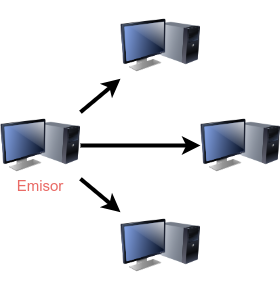

The diagram above was exported from draw.io. Its source (the exported page's mxGraphModel, read from the mxfile embedded in the PNG):
<mxGraphModel dx="1362" dy="843" grid="1" gridSize="10" guides="1" tooltips="1" connect="1" arrows="1" fold="1" page="1" pageScale="1" pageWidth="827" pageHeight="1169" math="0" shadow="0">
  <root>
    <mxCell id="0" />
    <mxCell id="1" parent="0" />
    <mxCell id="4eLFYPI8sy1RPxjCLCnL-2" style="edgeStyle=none;rounded=0;orthogonalLoop=1;jettySize=auto;html=1;strokeWidth=4;" edge="1" parent="1" source="SYxXZSnFK9Td5oDxYSNH-1" target="SYxXZSnFK9Td5oDxYSNH-2">
      <mxGeometry relative="1" as="geometry" />
    </mxCell>
    <mxCell id="4eLFYPI8sy1RPxjCLCnL-4" style="edgeStyle=none;rounded=0;orthogonalLoop=1;jettySize=auto;html=1;strokeWidth=4;" edge="1" parent="1" source="SYxXZSnFK9Td5oDxYSNH-1" target="SYxXZSnFK9Td5oDxYSNH-4">
      <mxGeometry relative="1" as="geometry" />
    </mxCell>
    <mxCell id="4eLFYPI8sy1RPxjCLCnL-6" style="edgeStyle=none;rounded=0;orthogonalLoop=1;jettySize=auto;html=1;strokeWidth=4;" edge="1" parent="1" source="SYxXZSnFK9Td5oDxYSNH-1" target="SYxXZSnFK9Td5oDxYSNH-3">
      <mxGeometry relative="1" as="geometry" />
    </mxCell>
    <mxCell id="SYxXZSnFK9Td5oDxYSNH-1" value="" style="image;html=1;image=img/lib/clip_art/computers/Monitor_Tower_128x128.png" parent="1" vertex="1">
      <mxGeometry x="80" y="180" width="80" height="90" as="geometry" />
    </mxCell>
    <mxCell id="SYxXZSnFK9Td5oDxYSNH-2" value="" style="image;html=1;image=img/lib/clip_art/computers/Monitor_Tower_128x128.png" parent="1" vertex="1">
      <mxGeometry x="200" y="80" width="80" height="90" as="geometry" />
    </mxCell>
    <mxCell id="SYxXZSnFK9Td5oDxYSNH-3" value="" style="image;html=1;image=img/lib/clip_art/computers/Monitor_Tower_128x128.png" parent="1" vertex="1">
      <mxGeometry x="280" y="180" width="80" height="90" as="geometry" />
    </mxCell>
    <mxCell id="SYxXZSnFK9Td5oDxYSNH-4" value="" style="image;html=1;image=img/lib/clip_art/computers/Monitor_Tower_128x128.png" parent="1" vertex="1">
      <mxGeometry x="200" y="280" width="80" height="90" as="geometry" />
    </mxCell>
    <mxCell id="SYxXZSnFK9Td5oDxYSNH-9" value="&lt;font style=&quot;font-size: 15px;&quot; color=&quot;#ea6b66&quot;&gt;Emisor&lt;/font&gt;" style="text;strokeColor=none;align=center;fillColor=none;html=1;verticalAlign=middle;whiteSpace=wrap;rounded=0;" parent="1" vertex="1">
      <mxGeometry x="90" y="250" width="60" height="30" as="geometry" />
    </mxCell>
  </root>
</mxGraphModel>